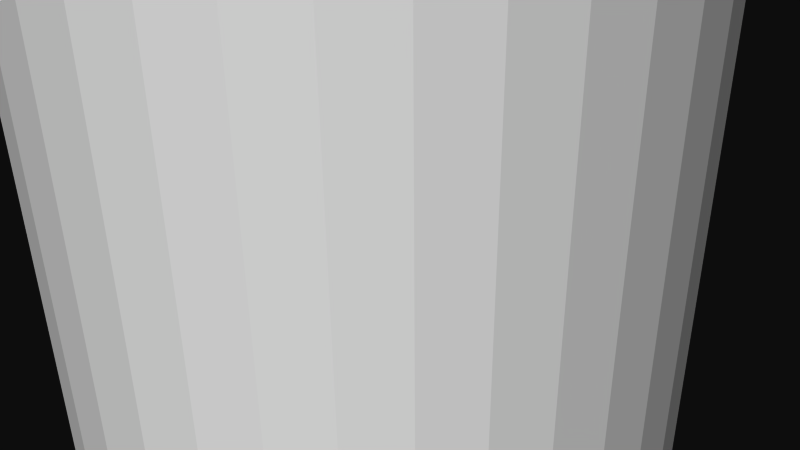 # Source: 12216.blend  (saved by Blender 2.72.0; exported with 4.5.12 LTS)
import bpy
from mathutils import Matrix  # noqa: F401  (used for matrix-valued properties, if any)

bpy.ops.wm.read_factory_settings(use_empty=True)
scene = bpy.context.scene
scene.name = 'Scene'

# ---- collections
col_collection_1 = bpy.data.collections.new('Collection 1'); scene.collection.children.link(col_collection_1)

# ---- materials (node trees are filled in below, after node groups)
mat_material = bpy.data.materials.new('Material')
mat_material.alpha_threshold = 0.0
mat_material.use_transparent_shadow = False
mat_material.diffuse_color = (1.0, 1.0, 1.0, 1.0)
mat_material.specular_color = (0.902, 0.902, 0.902)
mat_material.roughness = 0.5

# ---- material node trees

# ---- world
world_world = bpy.data.worlds.new('World'); scene.world = world_world
world_world.color = (0.05088, 0.05088, 0.05088)
world_world.use_sun_shadow = False
world_world.sun_shadow_jitter_overblur = 0.0
world_world.cycles.sampling_method = 'MANUAL'
world_world.cycles.sample_map_resolution = 256

# ---- cameras
cam_camera = bpy.data.cameras.new('Camera')
cam_camera.clip_end = 100.0
cam_camera.lens = 35.0
cam_camera.sensor_width = 32.0
cam_camera.sensor_height = 18.0
cam_camera.ortho_scale = 7.314
cam_camera.dof.focus_distance = 0.0
cam_camera.dof.aperture_fstop = 128.0

# ---- meshes
me_rob_12216 = bpy.data.meshes.new('ROB-12216')
me_rob_12216.from_pydata([(0.3366, 152.4, 3.954), (-0.3366, -152.4, 3.954), (0.3366, -152.4, 3.954), (1.0, -152.4, 3.841), (1.0, 152.4, 3.841), (1.635, -152.4, 3.616), (1.635, 152.4, 3.616), (2.222, -152.4, 3.288), (2.222, 152.4, 3.288), (2.746, -152.4, 2.865), (2.746, 152.4, 2.865), (3.191, -152.4, 2.36), (3.191, 152.4, 2.36), (3.544, -152.4, 1.787), (3.544, 152.4, 1.787), (3.795, -152.4, 1.162), (3.795, 152.4, 1.162), (3.937, -152.4, 0.5041), (3.937, 152.4, 0.5041), (3.965, -152.4, -0.1684), (3.965, 152.4, -0.1684), (3.88, -152.4, -0.8361), (3.88, 152.4, -0.8361), (3.683, -152.4, -1.48), (3.683, 152.4, -1.48), (3.38, -152.4, -2.081), (3.38, 152.4, -2.081), (2.979, -152.4, -2.622), (2.979, 152.4, -2.622), (2.493, -152.4, -3.088), (2.493, 152.4, -3.088), (1.936, -152.4, -3.465), (1.936, 152.4, -3.465), (1.322, -152.4, -3.742), (1.322, 152.4, -3.742), (0.6707, -152.4, -3.912), (0.6707, 152.4, -3.912), (0.0, -152.4, -3.969), (0.0, 152.4, -3.969), (-0.6707, -152.4, -3.912), (-0.6707, 152.4, -3.912), (-1.322, -152.4, -3.742), (-1.322, 152.4, -3.742), (-1.936, -152.4, -3.465), (-1.936, 152.4, -3.465), (-2.493, -152.4, -3.088), (-2.493, 152.4, -3.088), (-2.979, -152.4, -2.622), (-2.979, 152.4, -2.622), (-3.38, -152.4, -2.081), (-3.38, 152.4, -2.081), (-3.683, -152.4, -1.48), (-3.683, 152.4, -1.48), (-3.88, -152.4, -0.8361), (-3.88, 152.4, -0.8361), (-3.965, -152.4, -0.1684), (-3.965, 152.4, -0.1684), (-3.937, -152.4, 0.5041), (-3.937, 152.4, 0.5041), (-3.795, -152.4, 1.162), (-3.795, 152.4, 1.162), (-3.544, -152.4, 1.787), (-3.544, 152.4, 1.787), (-3.191, -152.4, 2.36), (-3.191, 152.4, 2.36), (-2.746, -152.4, 2.865), (-2.746, 152.4, 2.865), (-2.222, -152.4, 3.288), (-2.222, 152.4, 3.288), (-1.635, -152.4, 3.616), (-1.635, 152.4, 3.616), (-1.0, -152.4, 3.841), (-1.0, 152.4, 3.841), (-0.3366, 152.4, 3.954), (1.936, -152.4, -3.465), (2.493, -152.4, -3.088), (0.3366, -152.4, 3.954), (-0.3366, -152.4, 3.954), (0.0, -152.4, -3.969), (-1.0, -152.4, 3.841), (1.322, -152.4, -3.742), (-1.635, -152.4, 3.616), (-2.222, -152.4, 3.288), (-0.6707, -152.4, -3.912), (0.6707, -152.4, -3.912), (2.979, -152.4, -2.622), (3.38, -152.4, -2.081), (3.683, -152.4, -1.48), (3.88, -152.4, -0.8361), (3.965, -152.4, -0.1684), (3.937, -152.4, 0.5041), (-2.493, -152.4, -3.088), (-1.936, -152.4, -3.465), (-1.322, -152.4, -3.742), (3.795, -152.4, 1.162), (3.544, -152.4, 1.787), (3.191, -152.4, 2.36), (-3.544, -152.4, 1.787), (-3.795, -152.4, 1.162), (-3.88, -152.4, -0.8361), (-3.937, -152.4, 0.5041), (-3.965, -152.4, -0.1684), (-3.191, -152.4, 2.36), (-3.683, -152.4, -1.48), (-3.38, -152.4, -2.081), (-2.746, -152.4, 2.865), (-2.979, -152.4, -2.622), (2.746, -152.4, 2.865), (2.222, -152.4, 3.288), (1.0, -152.4, 3.841), (1.635, -152.4, 3.616)], [], [(33, 34, 32, 31), (67, 68, 66, 65), (1, 2, 0, 73), (41, 42, 40, 39), (21, 22, 20, 19), (11, 12, 10, 9), (51, 52, 50, 49), (45, 46, 44, 43), (59, 60, 58, 57), (1, 73, 72, 71), (65, 66, 64, 63), (35, 36, 34, 33), (19, 20, 18, 17), (17, 18, 16, 15), (7, 8, 6, 5), (3, 4, 0, 2), (57, 58, 56, 55), (39, 40, 38, 37), (23, 24, 22, 21), (96, 107, 108, 110, 109, 76, 77, 79, 81, 82, 105, 102, 97, 98, 100, 101, 99, 103, 104, 106, 91, 92, 93, 83, 78, 84, 80, 74, 75, 85, 86, 87, 88, 89, 90, 94, 95), (37, 38, 36, 35), (71, 72, 70, 69), (25, 26, 24, 23), (63, 64, 62, 61), (69, 70, 68, 67), (49, 50, 48, 47), (18, 20, 22, 24, 26, 28, 30, 32, 34, 36, 38, 40, 42, 44, 46, 48, 50, 52, 54, 56, 58, 60, 62, 64, 66, 68, 70, 72, 73, 0, 4, 6, 8, 10, 12, 14, 16), (53, 54, 52, 51), (61, 62, 60, 59), (43, 44, 42, 41), (29, 30, 28, 27), (5, 6, 4, 3), (31, 32, 30, 29), (47, 48, 46, 45), (55, 56, 54, 53), (13, 14, 12, 11), (15, 16, 14, 13), (27, 28, 26, 25), (9, 10, 8, 7)])
me_rob_12216.materials.append(mat_material)
me_rob_12216.use_remesh_preserve_volume = False
me_rob_12216.use_remesh_preserve_attributes = False
me_rob_12216.use_mirror_vertex_groups = False
me_rob_12216.update()

# ---- objects
ob_rob_12216 = bpy.data.objects.new('ROB-12216', me_rob_12216)
ob_camera = bpy.data.objects.new('Camera', cam_camera)

# ---- transforms, parenting, visibility, modifiers, constraints
ob_rob_12216.location = (0.0, 0.0, 0.0)
ob_rob_12216.rotation_euler = (1.571, -0.0, 0.0)
ob_rob_12216.lineart.crease_threshold = 0.0
ob_camera.location = (7.481, -6.508, 5.344)
ob_camera.rotation_euler = (1.109, 0.01082, 0.8149)
ob_camera.lock_rotations_4d = False
ob_camera.empty_display_type = 'ARROWS'
ob_camera.color = (0.0, 0.0, 0.0, 0.0)
ob_camera.display_type = 'WIRE'
ob_camera.lineart.crease_threshold = 0.0

# ---- collection membership
col_collection_1.objects.link(ob_rob_12216)
col_collection_1.objects.link(ob_camera)

# ---- scene / render settings (as saved in the file)
scene.camera = ob_camera
scene.frame_start = 1; scene.frame_end = 250; scene.frame_set(1)
scene.render.engine = 'BLENDER_EEVEE_NEXT'
scene.render.resolution_percentage = 50
scene.render.dither_intensity = 0.0
scene.cycles.use_denoising = False
scene.cycles.samples = 10
scene.cycles.sampling_pattern = 'TABULATED_SOBOL'
scene.cycles.light_sampling_threshold = 0.0
scene.cycles.use_adaptive_sampling = False
scene.cycles.use_light_tree = False
scene.cycles.blur_glossy = 0.0
scene.cycles.pixel_filter_type = 'GAUSSIAN'
scene.cycles.sample_clamp_indirect = 0.0
scene.view_settings.view_transform = 'Raw'
bpy.context.view_layer.update()

# ---- added for rendering (the .blend has no usable light): sun
light_auto_sun = bpy.data.lights.new('AutoSun', 'SUN')
light_auto_sun.energy = 3.0
light_auto_sun.angle = 0.0523599
ob_auto_sun = bpy.data.objects.new('AutoSun', light_auto_sun)
scene.collection.objects.link(ob_auto_sun)
ob_auto_sun.rotation_euler = (0.872665, 0.174533, 0.523599)
bpy.context.view_layer.update()
